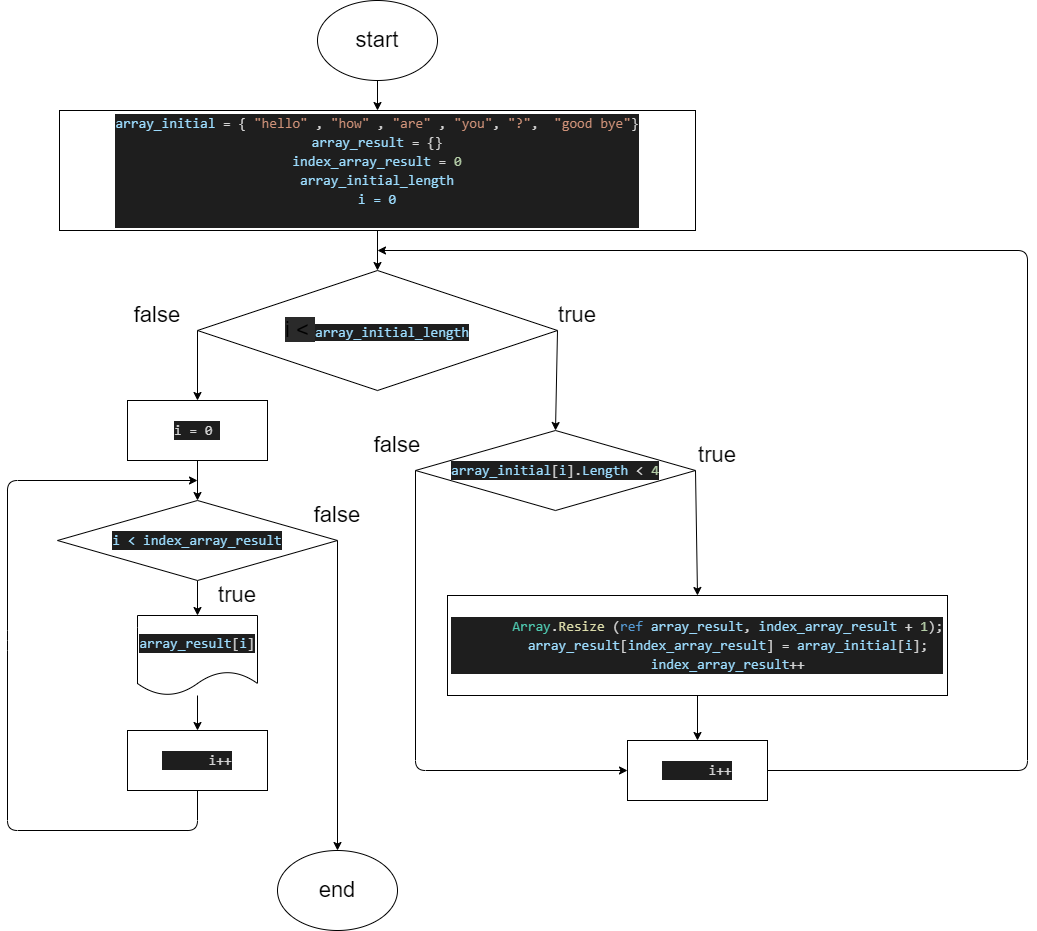

The diagram above was exported from draw.io. Its source (the exported page's mxGraphModel, read from the mxfile embedded in the PNG):
<mxGraphModel dx="2344" dy="2172" grid="1" gridSize="10" guides="1" tooltips="1" connect="1" arrows="1" fold="1" page="1" pageScale="1" pageWidth="827" pageHeight="1169" math="0" shadow="0">
  <root>
    <mxCell id="0" />
    <mxCell id="1" parent="0" />
    <mxCell id="4" value="" style="edgeStyle=none;html=1;fontSize=22;strokeWidth=1;startArrow=none;" parent="1" edge="1">
      <mxGeometry relative="1" as="geometry">
        <mxPoint x="390" y="170" as="targetPoint" />
        <mxPoint x="390" y="170" as="sourcePoint" />
      </mxGeometry>
    </mxCell>
    <mxCell id="57" style="edgeStyle=none;html=1;exitX=0.5;exitY=1;exitDx=0;exitDy=0;entryX=0.5;entryY=0;entryDx=0;entryDy=0;" edge="1" parent="1" source="2" target="21">
      <mxGeometry relative="1" as="geometry" />
    </mxCell>
    <mxCell id="2" value="&lt;font style=&quot;font-size: 22px&quot;&gt;start&lt;/font&gt;" style="ellipse;whiteSpace=wrap;html=1;strokeWidth=1;fontSize=22;" parent="1" vertex="1">
      <mxGeometry x="330" y="-110" width="120" height="80" as="geometry" />
    </mxCell>
    <mxCell id="33" style="edgeStyle=none;html=1;exitX=1;exitY=0.5;exitDx=0;exitDy=0;entryX=0.5;entryY=0;entryDx=0;entryDy=0;" edge="1" parent="1" source="5" target="31">
      <mxGeometry relative="1" as="geometry" />
    </mxCell>
    <mxCell id="47" style="edgeStyle=none;html=1;exitX=0;exitY=0.5;exitDx=0;exitDy=0;" edge="1" parent="1" source="5">
      <mxGeometry relative="1" as="geometry">
        <mxPoint x="210" y="290" as="targetPoint" />
      </mxGeometry>
    </mxCell>
    <mxCell id="5" value="&lt;span style=&quot;background-color: rgb(42 , 42 , 42)&quot;&gt;i &amp;lt;&amp;nbsp;&lt;/span&gt;&lt;span style=&quot;color: rgb(156 , 220 , 254) ; background-color: rgb(30 , 30 , 30) ; font-family: &amp;#34;consolas&amp;#34; , &amp;#34;courier new&amp;#34; , monospace ; font-size: 14px&quot;&gt;array_initial_length&lt;/span&gt;" style="rhombus;whiteSpace=wrap;html=1;rounded=0;strokeWidth=1;fontSize=22;" parent="1" vertex="1">
      <mxGeometry x="210" y="160" width="360" height="120" as="geometry" />
    </mxCell>
    <mxCell id="11" value="true" style="text;html=1;strokeColor=none;fillColor=none;align=center;verticalAlign=middle;whiteSpace=wrap;rounded=0;fontSize=22;" parent="1" vertex="1">
      <mxGeometry x="560" y="190" width="60" height="30" as="geometry" />
    </mxCell>
    <mxCell id="13" value="false" style="text;html=1;strokeColor=none;fillColor=none;align=center;verticalAlign=middle;whiteSpace=wrap;rounded=0;fontSize=22;" parent="1" vertex="1">
      <mxGeometry x="140" y="190" width="60" height="30" as="geometry" />
    </mxCell>
    <mxCell id="29" style="edgeStyle=none;html=1;fontSize=22;" parent="1" source="21" target="5" edge="1">
      <mxGeometry relative="1" as="geometry" />
    </mxCell>
    <mxCell id="21" value="&lt;div style=&quot;color: rgb(212 , 212 , 212) ; background-color: rgb(30 , 30 , 30) ; font-family: &amp;#34;consolas&amp;#34; , &amp;#34;courier new&amp;#34; , monospace ; font-size: 14px ; line-height: 19px&quot;&gt;&lt;div&gt;&lt;div style=&quot;line-height: 19px&quot;&gt;&lt;span style=&quot;color: #9cdcfe&quot;&gt;array_initial&lt;/span&gt; = { &lt;span style=&quot;color: #ce9178&quot;&gt;&quot;hello&quot;&lt;/span&gt; , &lt;span style=&quot;color: #ce9178&quot;&gt;&quot;how&quot;&lt;/span&gt; , &lt;span style=&quot;color: #ce9178&quot;&gt;&quot;are&quot;&lt;/span&gt; , &lt;span style=&quot;color: #ce9178&quot;&gt;&quot;you&quot;&lt;/span&gt;, &lt;span style=&quot;color: #ce9178&quot;&gt;&quot;?&quot;&lt;/span&gt;, &amp;nbsp;&lt;span style=&quot;color: #ce9178&quot;&gt;&quot;good bye&quot;&lt;/span&gt;}&lt;/div&gt;&lt;/div&gt;&lt;div style=&quot;line-height: 19px&quot;&gt;&lt;div style=&quot;font-family: &amp;#34;consolas&amp;#34; , &amp;#34;courier new&amp;#34; , monospace ; line-height: 19px&quot;&gt;&lt;span style=&quot;color: #9cdcfe&quot;&gt;array_result&lt;/span&gt; = {}&lt;/div&gt;&lt;div style=&quot;font-family: &amp;#34;consolas&amp;#34; , &amp;#34;courier new&amp;#34; , monospace ; line-height: 19px&quot;&gt;&lt;div style=&quot;font-family: &amp;#34;consolas&amp;#34; , &amp;#34;courier new&amp;#34; , monospace ; line-height: 19px&quot;&gt;&lt;span style=&quot;color: #9cdcfe&quot;&gt;index_array_result&lt;/span&gt; = &lt;span style=&quot;color: #b5cea8&quot;&gt;0&lt;/span&gt;&lt;/div&gt;&lt;div style=&quot;font-family: &amp;#34;consolas&amp;#34; , &amp;#34;courier new&amp;#34; , monospace ; line-height: 19px&quot;&gt;&lt;div style=&quot;line-height: 19px&quot;&gt;&lt;span style=&quot;color: #9cdcfe&quot;&gt;array_initial_length&lt;/span&gt;&lt;/div&gt;&lt;div style=&quot;line-height: 19px&quot;&gt;&lt;span style=&quot;color: #9cdcfe&quot;&gt;i = 0&lt;/span&gt;&lt;/div&gt;&lt;div style=&quot;line-height: 19px&quot;&gt;&lt;span style=&quot;color: #9cdcfe&quot;&gt;&lt;br&gt;&lt;/span&gt;&lt;/div&gt;&lt;/div&gt;&lt;/div&gt;&lt;/div&gt;&lt;div&gt;&lt;/div&gt;&lt;/div&gt;" style="rounded=0;whiteSpace=wrap;html=1;fontSize=22;" parent="1" vertex="1">
      <mxGeometry x="72" width="636" height="120" as="geometry" />
    </mxCell>
    <mxCell id="42" style="edgeStyle=none;html=1;exitX=1;exitY=0.5;exitDx=0;exitDy=0;entryX=0.5;entryY=0;entryDx=0;entryDy=0;" edge="1" parent="1" source="31" target="32">
      <mxGeometry relative="1" as="geometry" />
    </mxCell>
    <mxCell id="43" style="edgeStyle=none;html=1;exitX=0;exitY=0.5;exitDx=0;exitDy=0;entryX=0;entryY=0.5;entryDx=0;entryDy=0;" edge="1" parent="1" source="31" target="41">
      <mxGeometry relative="1" as="geometry">
        <Array as="points">
          <mxPoint x="428" y="660" />
        </Array>
      </mxGeometry>
    </mxCell>
    <mxCell id="31" value="&lt;div style=&quot;color: rgb(212 , 212 , 212) ; background-color: rgb(30 , 30 , 30) ; font-family: &amp;#34;consolas&amp;#34; , &amp;#34;courier new&amp;#34; , monospace ; font-size: 14px ; line-height: 19px&quot;&gt;&lt;span style=&quot;color: #9cdcfe&quot;&gt;array_initial&lt;/span&gt;[&lt;span style=&quot;color: #9cdcfe&quot;&gt;i&lt;/span&gt;].&lt;span style=&quot;color: #9cdcfe&quot;&gt;Length&lt;/span&gt; &amp;lt; &lt;span style=&quot;color: #b5cea8&quot;&gt;4&lt;/span&gt;&lt;/div&gt;" style="rhombus;whiteSpace=wrap;html=1;" vertex="1" parent="1">
      <mxGeometry x="428" y="320" width="280" height="80" as="geometry" />
    </mxCell>
    <mxCell id="46" style="edgeStyle=none;html=1;exitX=0.5;exitY=1;exitDx=0;exitDy=0;" edge="1" parent="1" source="32" target="41">
      <mxGeometry relative="1" as="geometry" />
    </mxCell>
    <mxCell id="32" value="&lt;div style=&quot;color: rgb(212 , 212 , 212) ; background-color: rgb(30 , 30 , 30) ; font-family: &amp;#34;consolas&amp;#34; , &amp;#34;courier new&amp;#34; , monospace ; font-size: 14px ; line-height: 19px&quot;&gt;&lt;div&gt;&amp;nbsp; &amp;nbsp; &amp;nbsp; &amp;nbsp; &lt;span style=&quot;color: #4ec9b0&quot;&gt;Array&lt;/span&gt;.&lt;span style=&quot;color: #dcdcaa&quot;&gt;Resize&lt;/span&gt; (&lt;span style=&quot;color: #569cd6&quot;&gt;ref&lt;/span&gt; &lt;span style=&quot;color: #9cdcfe&quot;&gt;array_result&lt;/span&gt;, &lt;span style=&quot;color: #9cdcfe&quot;&gt;index_array_result&lt;/span&gt; + &lt;span style=&quot;color: #b5cea8&quot;&gt;1&lt;/span&gt;);&lt;/div&gt;&lt;div&gt;&amp;nbsp; &amp;nbsp; &amp;nbsp; &amp;nbsp; &lt;span style=&quot;color: #9cdcfe&quot;&gt;array_result&lt;/span&gt;[&lt;span style=&quot;color: #9cdcfe&quot;&gt;index_array_result&lt;/span&gt;] = &lt;span style=&quot;color: #9cdcfe&quot;&gt;array_initial&lt;/span&gt;[&lt;span style=&quot;color: #9cdcfe&quot;&gt;i&lt;/span&gt;];&lt;/div&gt;&lt;div&gt;&amp;nbsp; &amp;nbsp; &amp;nbsp; &amp;nbsp; &lt;span style=&quot;color: #9cdcfe&quot;&gt;index_array_result&lt;/span&gt;++&lt;/div&gt;&lt;/div&gt;" style="rounded=0;whiteSpace=wrap;html=1;" vertex="1" parent="1">
      <mxGeometry x="460" y="485" width="500" height="100" as="geometry" />
    </mxCell>
    <mxCell id="36" value="true" style="text;html=1;strokeColor=none;fillColor=none;align=center;verticalAlign=middle;whiteSpace=wrap;rounded=0;fontSize=22;" vertex="1" parent="1">
      <mxGeometry x="700" y="330" width="60" height="30" as="geometry" />
    </mxCell>
    <mxCell id="45" style="edgeStyle=none;html=1;exitX=1;exitY=0.5;exitDx=0;exitDy=0;" edge="1" parent="1" source="41">
      <mxGeometry relative="1" as="geometry">
        <mxPoint x="390" y="140" as="targetPoint" />
        <Array as="points">
          <mxPoint x="1040" y="660" />
          <mxPoint x="1040" y="140" />
        </Array>
      </mxGeometry>
    </mxCell>
    <mxCell id="41" value="&lt;div style=&quot;color: rgb(212 , 212 , 212) ; background-color: rgb(30 , 30 , 30) ; font-family: &amp;#34;consolas&amp;#34; , &amp;#34;courier new&amp;#34; , monospace ; font-size: 14px ; line-height: 19px&quot;&gt;&lt;div&gt;&amp;nbsp; &amp;nbsp; &amp;nbsp; i++&lt;/div&gt;&lt;/div&gt;" style="rounded=0;whiteSpace=wrap;html=1;" vertex="1" parent="1">
      <mxGeometry x="640" y="630" width="140" height="60" as="geometry" />
    </mxCell>
    <mxCell id="44" value="false" style="text;html=1;strokeColor=none;fillColor=none;align=center;verticalAlign=middle;whiteSpace=wrap;rounded=0;fontSize=22;" vertex="1" parent="1">
      <mxGeometry x="380" y="320" width="60" height="30" as="geometry" />
    </mxCell>
    <mxCell id="54" style="edgeStyle=none;html=1;exitX=0.5;exitY=1;exitDx=0;exitDy=0;entryX=0.5;entryY=0;entryDx=0;entryDy=0;" edge="1" parent="1" source="48" target="49">
      <mxGeometry relative="1" as="geometry" />
    </mxCell>
    <mxCell id="48" value="&lt;div style=&quot;color: rgb(212 , 212 , 212) ; background-color: rgb(30 , 30 , 30) ; font-family: &amp;#34;consolas&amp;#34; , &amp;#34;courier new&amp;#34; , monospace ; font-size: 14px ; line-height: 19px&quot;&gt;&lt;div&gt;i = 0&amp;nbsp;&lt;/div&gt;&lt;/div&gt;" style="rounded=0;whiteSpace=wrap;html=1;" vertex="1" parent="1">
      <mxGeometry x="140" y="290" width="140" height="60" as="geometry" />
    </mxCell>
    <mxCell id="52" style="edgeStyle=none;html=1;exitX=0.5;exitY=1;exitDx=0;exitDy=0;entryX=0.5;entryY=0;entryDx=0;entryDy=0;" edge="1" parent="1" source="49" target="51">
      <mxGeometry relative="1" as="geometry" />
    </mxCell>
    <mxCell id="59" style="edgeStyle=none;html=1;exitX=1;exitY=0.5;exitDx=0;exitDy=0;entryX=0.5;entryY=0;entryDx=0;entryDy=0;" edge="1" parent="1" source="49" target="58">
      <mxGeometry relative="1" as="geometry" />
    </mxCell>
    <mxCell id="49" value="&lt;div style=&quot;background-color: rgb(30 , 30 , 30) ; font-family: &amp;#34;consolas&amp;#34; , &amp;#34;courier new&amp;#34; , monospace ; font-size: 14px ; line-height: 19px&quot;&gt;&lt;font color=&quot;#9cdcfe&quot;&gt;i &amp;lt;&amp;nbsp;&lt;/font&gt;&lt;span style=&quot;color: rgb(156 , 220 , 254) ; font-family: &amp;#34;consolas&amp;#34; , &amp;#34;courier new&amp;#34; , monospace&quot;&gt;index_array_result&lt;/span&gt;&lt;/div&gt;" style="rhombus;whiteSpace=wrap;html=1;" vertex="1" parent="1">
      <mxGeometry x="70" y="390" width="280" height="80" as="geometry" />
    </mxCell>
    <mxCell id="56" style="edgeStyle=none;html=1;exitX=0.5;exitY=1;exitDx=0;exitDy=0;" edge="1" parent="1" source="50">
      <mxGeometry relative="1" as="geometry">
        <mxPoint x="210" y="370" as="targetPoint" />
        <Array as="points">
          <mxPoint x="210" y="720" />
          <mxPoint x="20" y="720" />
          <mxPoint x="20" y="530" />
          <mxPoint x="20" y="370" />
        </Array>
      </mxGeometry>
    </mxCell>
    <mxCell id="50" value="&lt;div style=&quot;color: rgb(212 , 212 , 212) ; background-color: rgb(30 , 30 , 30) ; font-family: &amp;#34;consolas&amp;#34; , &amp;#34;courier new&amp;#34; , monospace ; font-size: 14px ; line-height: 19px&quot;&gt;&lt;div&gt;&amp;nbsp; &amp;nbsp; &amp;nbsp; i++&lt;/div&gt;&lt;/div&gt;" style="rounded=0;whiteSpace=wrap;html=1;" vertex="1" parent="1">
      <mxGeometry x="140" y="620" width="140" height="60" as="geometry" />
    </mxCell>
    <mxCell id="53" style="edgeStyle=none;html=1;entryX=0.5;entryY=0;entryDx=0;entryDy=0;" edge="1" parent="1" source="51" target="50">
      <mxGeometry relative="1" as="geometry" />
    </mxCell>
    <mxCell id="51" value="&lt;div style=&quot;color: rgb(212 , 212 , 212) ; background-color: rgb(30 , 30 , 30) ; font-family: &amp;#34;consolas&amp;#34; , &amp;#34;courier new&amp;#34; , monospace ; font-size: 14px ; line-height: 19px&quot;&gt;&lt;span style=&quot;color: #9cdcfe&quot;&gt;array_result&lt;/span&gt;[&lt;span style=&quot;color: #9cdcfe&quot;&gt;i&lt;/span&gt;]&lt;/div&gt;" style="shape=document;whiteSpace=wrap;html=1;boundedLbl=1;" vertex="1" parent="1">
      <mxGeometry x="150" y="505" width="120" height="80" as="geometry" />
    </mxCell>
    <mxCell id="55" value="true" style="text;html=1;strokeColor=none;fillColor=none;align=center;verticalAlign=middle;whiteSpace=wrap;rounded=0;fontSize=22;" vertex="1" parent="1">
      <mxGeometry x="220" y="470" width="60" height="30" as="geometry" />
    </mxCell>
    <mxCell id="58" value="&lt;font style=&quot;font-size: 22px&quot;&gt;end&lt;/font&gt;" style="ellipse;whiteSpace=wrap;html=1;strokeWidth=1;fontSize=22;" vertex="1" parent="1">
      <mxGeometry x="290" y="740" width="120" height="80" as="geometry" />
    </mxCell>
    <mxCell id="60" value="false" style="text;html=1;strokeColor=none;fillColor=none;align=center;verticalAlign=middle;whiteSpace=wrap;rounded=0;fontSize=22;" vertex="1" parent="1">
      <mxGeometry x="320" y="390" width="60" height="30" as="geometry" />
    </mxCell>
  </root>
</mxGraphModel>